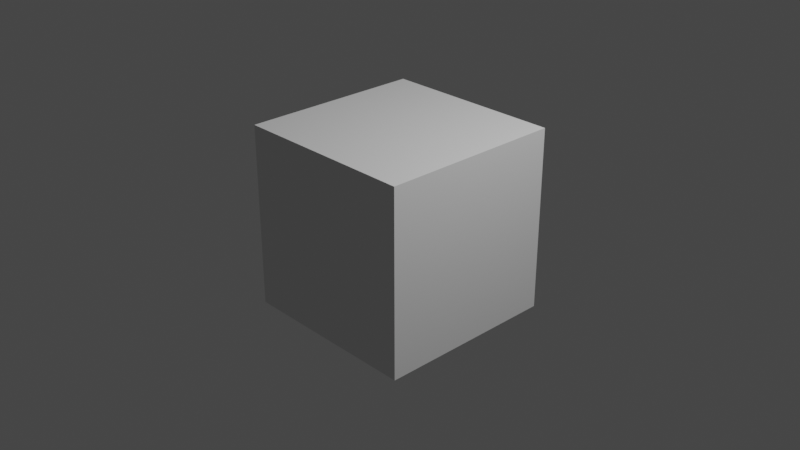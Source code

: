 # Source: dolphin_01.blend  (saved by Blender 2.83.13; exported with 4.5.12 LTS)
import bpy
from mathutils import Matrix  # noqa: F401  (used for matrix-valued properties, if any)

bpy.ops.wm.read_factory_settings(use_empty=True)
scene = bpy.context.scene
scene.name = 'Scene'

# ---- collections
col_collection = bpy.data.collections.new('Collection'); scene.collection.children.link(col_collection)

# ---- world
world_world = bpy.data.worlds.new('World'); scene.world = world_world
world_world.use_nodes = True; world_world.node_tree.nodes.clear()
_N = world_world.node_tree.nodes; _L = world_world.node_tree.links
n0 = _N.new('ShaderNodeOutputWorld'); n0.name = 'World Output'; n0.location = (300, 300)
n1 = _N.new('ShaderNodeBackground'); n1.name = 'Background'; n1.location = (10, 300)
n1.inputs[0].default_value = (0.05088, 0.05088, 0.05088, 1.0)
_L.new(n1.outputs[0], n0.inputs[0])
n0.is_active_output = True
world_world.color = (0.05088, 0.05088, 0.05088)
world_world.use_sun_shadow = False
world_world.sun_shadow_jitter_overblur = 0.0

# ---- cameras
cam_camera = bpy.data.cameras.new('Camera')
cam_camera.clip_end = 100.0
cam_camera.ortho_scale = 7.314

# ---- lights
light_light = bpy.data.lights.new('Light', 'POINT')
light_light.transmission_factor = 0.0
light_light.energy = 1000.0
light_light.shadow_soft_size = 0.1
light_light.shadow_maximum_resolution = 0.006
light_light.use_absolute_resolution = True

# ---- meshes
me_x = bpy.data.meshes.new('立方体')
me_x.from_pydata([(-1.0, -1.0, -1.0), (-1.0, -1.0, 1.0), (-1.0, 1.0, -1.0), (-1.0, 1.0, 1.0), (1.0, -1.0, -1.0), (1.0, -1.0, 1.0), (1.0, 1.0, -1.0), (1.0, 1.0, 1.0)], [], [(0, 1, 3, 2), (2, 3, 7, 6), (6, 7, 5, 4), (4, 5, 1, 0), (2, 6, 4, 0), (7, 3, 1, 5)])
_uv = me_x.uv_layers.new(name='UVマップ')
_uv.uv.foreach_set('vector', [0.375, 0.0, 0.625, 0.0, 0.625, 0.25, 0.375, 0.25, 0.375, 0.25, 0.625, 0.25, 0.625, 0.5, 0.375, 0.5, 0.375, 0.5, 0.625, 0.5, 0.625, 0.75, 0.375, 0.75, 0.375, 0.75, 0.625, 0.75, 0.625, 1.0, 0.375, 1.0, 0.125, 0.5, 0.375, 0.5, 0.375, 0.75, 0.125, 0.75, 0.625, 0.5, 0.875, 0.5, 0.875, 0.75, 0.625, 0.75])
me_x.use_remesh_fix_poles = True
me_x.use_remesh_preserve_attributes = False
me_x.use_mirror_vertex_groups = False
me_x.update()

# ---- objects
ob_dolphin_front = bpy.data.objects.new('dolphin_front', None)
ob_dolphin_side = bpy.data.objects.new('dolphin_side', None)
ob_light = bpy.data.objects.new('Light', light_light)
ob_camera = bpy.data.objects.new('Camera', cam_camera)
ob_x = bpy.data.objects.new('立方体', me_x)

# ---- transforms, parenting, visibility, modifiers, constraints
ob_dolphin_front.location = (0.0, 3.0, 0.1115)
ob_dolphin_front.rotation_euler = (1.571, -0.0, 0.0)
ob_dolphin_front.empty_display_type = 'IMAGE'
ob_dolphin_front.empty_display_size = 5.0
ob_dolphin_front.use_empty_image_alpha = True
ob_dolphin_front.color = (1.0, 1.0, 1.0, 0.1)
ob_dolphin_front.hide_select = True
ob_dolphin_front.lineart.crease_threshold = 0.0
ob_dolphin_side.location = (-2.0, 0.0, 0.1573)
ob_dolphin_side.rotation_euler = (1.571, -0.0, 1.571)
ob_dolphin_side.empty_display_type = 'IMAGE'
ob_dolphin_side.empty_display_size = 5.0
ob_dolphin_side.use_empty_image_alpha = True
ob_dolphin_side.color = (1.0, 1.0, 1.0, 0.1)
ob_dolphin_side.hide_select = True
ob_dolphin_side.lineart.crease_threshold = 0.0
ob_light.location = (4.076, 1.005, 5.904)
ob_light.rotation_euler = (0.6503, 0.05522, 1.866)
ob_light.lock_rotations_4d = False
ob_light.empty_display_type = 'ARROWS'
ob_light.color = (0.0, 0.0, 0.0, 0.0)
ob_light.lineart.crease_threshold = 0.0
ob_camera.location = (7.359, -6.926, 4.958)
ob_camera.rotation_euler = (1.109, 0.0, 0.8149)
ob_camera.lock_rotations_4d = False
ob_camera.empty_display_type = 'ARROWS'
ob_camera.color = (0.0, 0.0, 0.0, 0.0)
ob_camera.display_type = 'WIRE'
ob_camera.lineart.crease_threshold = 0.0
ob_x.location = (0.0, 0.0, 0.0)
ob_x.lineart.crease_threshold = 0.0

# ---- collection membership
scene.collection.objects.link(ob_dolphin_front)
scene.collection.objects.link(ob_dolphin_side)
scene.collection.objects.link(ob_light)
scene.collection.objects.link(ob_camera)
col_collection.objects.link(ob_x)

# ---- scene / render settings (as saved in the file)
scene.camera = ob_camera
scene.frame_start = 1; scene.frame_end = 250; scene.frame_set(1)
scene.render.engine = 'BLENDER_EEVEE_NEXT'
scene.cycles.use_denoising = False
scene.cycles.samples = 128
scene.cycles.sampling_pattern = 'TABULATED_SOBOL'
scene.cycles.use_adaptive_sampling = False
scene.cycles.use_light_tree = False
scene.view_settings.view_transform = 'Filmic'
bpy.context.view_layer.update()
